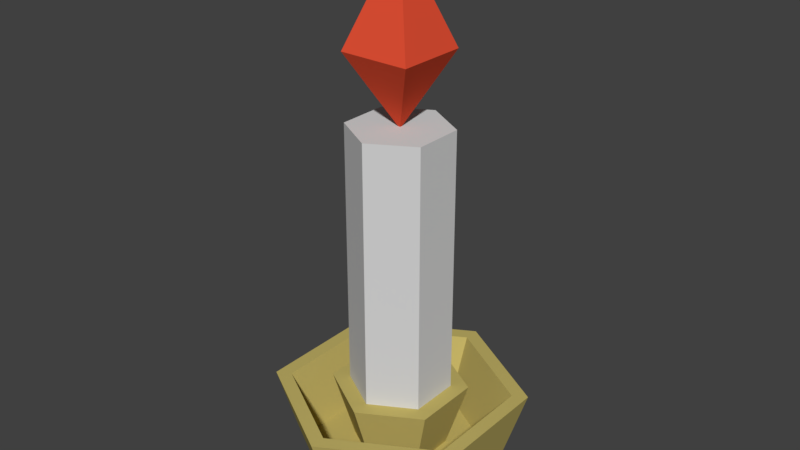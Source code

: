 # Source: Candle.blend  (saved by Blender 2.81.16; exported with 4.5.12 LTS)
import bpy
from mathutils import Matrix  # noqa: F401  (used for matrix-valued properties, if any)

bpy.ops.wm.read_factory_settings(use_empty=True)
scene = bpy.context.scene
scene.name = 'Scene'

# ---- collections
col_collection_1 = bpy.data.collections.new('Collection 1'); scene.collection.children.link(col_collection_1)

# ---- images (referenced by path relative to the original .blend; pixels are not part of the script)
import os
ASSET_DIR = os.environ.get("B2B_ASSET_DIR", "")  # directory of the original .blend (textures are referenced by path, not embedded)
HERE = os.path.dirname(os.path.abspath(__file__))  # packed textures are extracted next to this script under _unpacked/

def load_image(name, relpath, width, height, colorspace="sRGB"):
    """Load a texture the original file referenced (path relative to the .blend, or extracted next to this script)."""
    p = next((c for c in (os.path.join(HERE, relpath), os.path.join(ASSET_DIR, relpath)) if relpath and os.path.exists(c)), "")
    if p:
        img = bpy.data.images.load(p, check_existing=True)
        img.name = name
    else:  # same state as the original file: an image datablock whose file is absent (Cycles renders it pink)
        img = bpy.data.images.new(name, width, height)
        img.source = "FILE"
        img.filepath = "//" + (relpath or name)
    img.colorspace_settings.name = colorspace
    return img
img_candle_texture_png = load_image('Candle_Texture.png', '_unpacked/Candle_Texture.00526232.png', 1024, 1024, 'sRGB')

# ---- materials (node trees are filled in below, after node groups)
mat_candle = bpy.data.materials.new('Candle')
mat_candle.alpha_threshold = 0.0
mat_candle.roughness = 0.5

# ---- material node trees
mat_candle.use_nodes = True; mat_candle.node_tree.nodes.clear()
_N = mat_candle.node_tree.nodes; _L = mat_candle.node_tree.links
n0 = _N.new('ShaderNodeOutputMaterial'); n0.name = 'Material Output'; n0.location = (300, 300)
n1 = _N.new('ShaderNodeBsdfDiffuse'); n1.name = 'Diffuse BSDF'; n1.location = (10, 300)
n2 = _N.new('ShaderNodeTexImage'); n2.name = 'Image Texture'; n2.location = (-190, 352)
n2.width = 140
n2.image = img_candle_texture_png
n3 = _N.new('ShaderNodeMapping'); n3.name = 'Mapping'; n3.location = (-490, 382)
n4 = _N.new('ShaderNodeTexCoord'); n4.name = 'Texture Coordinate'; n4.location = (-690, 364)
_L.new(n1.outputs[0], n0.inputs[0])
_L.new(n2.outputs[0], n1.inputs[0])
_L.new(n3.outputs[0], n2.inputs[0])
_L.new(n4.outputs[2], n3.inputs[0])
n0.is_active_output = True

# ---- world
world_world = bpy.data.worlds.new('World'); scene.world = world_world
world_world.color = (0.05088, 0.05088, 0.05088)
world_world.use_sun_shadow = False
world_world.sun_shadow_jitter_overblur = 0.0

# ---- meshes
me_cylinder = bpy.data.meshes.new('Cylinder')
me_cylinder.from_pydata([(-4.456e-09, 0.07033, -0.003077), (-2.709e-09, 0.03355, 0.01461), (0.06091, 0.03516, -0.003077), (0.02906, 0.01678, 0.01461), (0.06091, -0.03516, -0.003077), (0.02906, -0.01678, 0.01461), (-1.06e-08, -0.07033, -0.003077), (-7.289e-09, -0.03355, 0.01461), (-0.06091, -0.03516, -0.003077), (-0.02906, -0.01678, 0.01461), (-0.06091, 0.03516, -0.003077), (-0.02906, 0.01678, 0.01461), (0.06613, 0.03818, 0.01461), (-4.336e-09, 0.07636, 0.01461), (0.06613, -0.03818, 0.01461), (-1.101e-08, -0.07636, 0.01461), (-0.06613, -0.03818, 0.01461), (-0.06613, 0.03818, 0.01461), (0.05331, 0.03078, 0.01461), (-4.154e-09, 0.06155, 0.01461), (0.05331, -0.03078, 0.01461), (-9.698e-09, -0.06155, 0.01461), (-0.05331, -0.03078, 0.01461), (-0.05331, 0.03078, 0.01461), (0.07883, 0.04551, 0.06059), (-4.045e-09, 0.09103, 0.06059), (0.07883, -0.04551, 0.06059), (-1.2e-08, -0.09103, 0.06059), (-0.07883, -0.04551, 0.06059), (-0.07883, 0.04551, 0.06059), (0.069, 0.03983, 0.06059), (-3.654e-09, 0.07967, 0.06059), (0.069, -0.03983, 0.06059), (-1.083e-08, -0.07967, 0.06059), (-0.069, -0.03983, 0.06059), (-0.069, 0.03983, 0.06059), (0.03144, 0.01815, 0.0639), (-1.707e-09, 0.03631, 0.0639), (0.03144, -0.01815, 0.0639), (-5.786e-09, -0.03631, 0.0639), (-0.03144, -0.01815, 0.0639), (-0.03144, 0.01815, 0.0639), (0.0423, 0.02442, 0.0639), (-1.275e-09, 0.04885, 0.0639), (0.0423, -0.02442, 0.0639), (-7.944e-09, -0.04885, 0.0639), (-0.0423, -0.02442, 0.0639), (-0.0423, 0.02442, 0.0639), (0.03144, 0.01815, 0.2584), (-5.191e-09, 0.03631, 0.2584), (0.03144, -0.01815, 0.2584), (-9.27e-09, -0.03631, 0.2584), (-0.03144, -0.01815, 0.2584), (-0.03144, 0.01815, 0.2584), (-0.02556, -0.02556, 0.3086), (0.02556, -0.02556, 0.3086), (-0.02556, 0.02556, 0.3086), (0.02556, 0.02556, 0.3086), (-4.456e-09, -1.782e-09, 0.2567), (-4.456e-09, -1.782e-09, 0.3795)], [], [(0, 13, 12, 2), (2, 12, 14, 4), (4, 14, 15, 6), (6, 15, 16, 8), (11, 9, 46, 47), (8, 16, 17, 10), (10, 17, 13, 0), (0, 2, 4, 6, 8, 10), (21, 22, 34, 33), (17, 16, 28, 29), (13, 17, 29, 25), (20, 21, 33, 32), (23, 19, 31, 35), (18, 20, 32, 30), (1, 3, 18, 19), (3, 5, 20, 18), (5, 7, 21, 20), (7, 9, 22, 21), (9, 11, 23, 22), (11, 1, 19, 23), (31, 30, 24, 25), (30, 32, 26, 24), (32, 33, 27, 26), (33, 34, 28, 27), (34, 35, 29, 28), (35, 31, 25, 29), (16, 15, 27, 28), (19, 18, 30, 31), (12, 13, 25, 24), (15, 14, 26, 27), (22, 23, 35, 34), (14, 12, 24, 26), (39, 38, 50, 51), (7, 5, 44, 45), (3, 1, 43, 42), (1, 11, 47, 43), (9, 7, 45, 46), (5, 3, 42, 44), (37, 36, 42, 43), (36, 38, 44, 42), (38, 39, 45, 44), (39, 40, 46, 45), (40, 41, 47, 46), (41, 37, 43, 47), (48, 49, 53, 52, 51, 50), (36, 37, 49, 48), (37, 41, 53, 49), (40, 39, 51, 52), (38, 36, 48, 50), (41, 40, 52, 53), (54, 58, 55), (55, 58, 57), (57, 58, 56), (56, 58, 54), (56, 59, 57), (57, 59, 55), (55, 59, 54), (54, 59, 56)])
_uv = me_cylinder.uv_layers.new(name='UVMap')
_uv.uv.foreach_set('vector', [0.3767, 0.7286, 0.4006, 0.7205, 0.4179, 0.8223, 0.3925, 0.8226, 0.3925, 0.8226, 0.4179, 0.8223, 0.4028, 0.925, 0.3785, 0.9172, 0.08742, 0.5215, 0.08709, 0.4964, 0.1883, 0.5116, 0.1808, 0.5355, 0.1808, 0.5355, 0.1883, 0.5116, 0.2799, 0.5573, 0.2653, 0.5778, 0.2674, 0.3327, 0.2262, 0.3354, 0.2251, 0.2829, 0.2611, 0.28, 0.2653, 0.5778, 0.2799, 0.5573, 0.353, 0.6293, 0.3328, 0.6442, 0.3328, 0.6442, 0.353, 0.6293, 0.4006, 0.7205, 0.3767, 0.7286, 0.06315, 0.6832, 0.02861, 0.5953, 0.08742, 0.5215, 0.1808, 0.5355, 0.2153, 0.6234, 0.1565, 0.6972, 0.1999, 0.3693, 0.2806, 0.3514, 0.3067, 0.4124, 0.2022, 0.4356, 0.353, 0.6293, 0.2799, 0.5573, 0.3175, 0.5044, 0.4053, 0.5903, 0.4006, 0.7205, 0.353, 0.6293, 0.4053, 0.5903, 0.4626, 0.6996, 0.1182, 0.357, 0.1999, 0.3693, 0.2022, 0.4356, 0.09643, 0.4197, 0.3494, 0.3056, 0.3971, 0.238, 0.4574, 0.2657, 0.3957, 0.3531, 0.4172, 0.1579, 0.4071, 0.07582, 0.4703, 0.05575, 0.4834, 0.1619, 0.1533, 0.2504, 0.1252, 0.2856, 0.08803, 0.28, 0.1396, 0.2154, 0.1252, 0.2856, 0.1417, 0.3276, 0.1182, 0.357, 0.08803, 0.28, 0.1417, 0.3276, 0.1862, 0.3343, 0.1999, 0.3693, 0.1182, 0.357, 0.1862, 0.3343, 0.2143, 0.2991, 0.2515, 0.3047, 0.1999, 0.3693, 0.2143, 0.2991, 0.1979, 0.2571, 0.2213, 0.2278, 0.2515, 0.3047, 0.1979, 0.2571, 0.1533, 0.2504, 0.1396, 0.2154, 0.2213, 0.2278, 0.1241, 0.2364, 0.05737, 0.3201, 0.04229, 0.3178, 0.1185, 0.2222, 0.05737, 0.3201, 0.09643, 0.4197, 0.08692, 0.4316, 0.04229, 0.3178, 0.09643, 0.4197, 0.2022, 0.4356, 0.2078, 0.4498, 0.08692, 0.4316, 0.2022, 0.4356, 0.269, 0.352, 0.284, 0.3543, 0.2078, 0.4498, 0.269, 0.352, 0.2299, 0.2524, 0.2394, 0.2405, 0.284, 0.3543, 0.2299, 0.2524, 0.1241, 0.2364, 0.1185, 0.2222, 0.2394, 0.2405, 0.2799, 0.5573, 0.1883, 0.5116, 0.2078, 0.4498, 0.3175, 0.5044, 0.3971, 0.238, 0.4172, 0.1579, 0.4834, 0.1619, 0.4574, 0.2657, 0.4179, 0.8223, 0.4006, 0.7205, 0.4626, 0.6996, 0.4834, 0.8215, 0.1883, 0.5116, 0.08709, 0.4964, 0.08692, 0.4316, 0.2078, 0.4498, 0.2806, 0.3514, 0.3494, 0.3056, 0.3957, 0.3531, 0.3067, 0.4124, 0.4028, 0.925, 0.4179, 0.8223, 0.4834, 0.8215, 0.4657, 0.9442, 0.7472, 0.1304, 0.8003, 0.1304, 0.8003, 0.4147, 0.7472, 0.4147, 0.1862, 0.3343, 0.1417, 0.3276, 0.1515, 0.261, 0.1919, 0.2798, 0.3525, 0.3115, 0.3094, 0.3251, 0.2985, 0.2728, 0.3358, 0.2617, 0.3094, 0.3251, 0.2674, 0.3327, 0.2611, 0.28, 0.2985, 0.2728, 0.2262, 0.3354, 0.1862, 0.3343, 0.1919, 0.2798, 0.2251, 0.2829, 0.3929, 0.2989, 0.3525, 0.3115, 0.3358, 0.2617, 0.3829, 0.2345, 0.2962, 0.2613, 0.3313, 0.2503, 0.3358, 0.2617, 0.2983, 0.272, 0.3313, 0.2503, 0.3673, 0.2257, 0.3829, 0.2345, 0.3358, 0.2617, 0.162, 0.2542, 0.1945, 0.2708, 0.1919, 0.2798, 0.1515, 0.261, 0.1945, 0.2708, 0.2256, 0.2722, 0.2251, 0.2822, 0.1919, 0.2798, 0.2256, 0.2722, 0.2601, 0.2687, 0.261, 0.2793, 0.2251, 0.2822, 0.2601, 0.2687, 0.2962, 0.2613, 0.2983, 0.272, 0.261, 0.2793, 0.641, 0.5067, 0.6145, 0.4607, 0.641, 0.4147, 0.6941, 0.4147, 0.7207, 0.4607, 0.6941, 0.5067, 0.8534, 0.1304, 0.9065, 0.1304, 0.9065, 0.4147, 0.8534, 0.4147, 0.9065, 0.1304, 0.9595, 0.1304, 0.9595, 0.4147, 0.9065, 0.4147, 0.6941, 0.1304, 0.7472, 0.1304, 0.7472, 0.4147, 0.6941, 0.4147, 0.8003, 0.1304, 0.8534, 0.1304, 0.8534, 0.4147, 0.8003, 0.4147, 0.641, 0.1304, 0.6941, 0.1304, 0.6941, 0.4147, 0.641, 0.4147, 0.8154, 0.9652, 0.84, 0.8761, 0.8893, 0.9544, 0.8893, 0.9544, 0.84, 0.8761, 0.9311, 0.8924, 0.9311, 0.8924, 0.84, 0.8761, 0.9134, 0.8198, 0.7575, 0.9179, 0.84, 0.8761, 0.8154, 0.9652, 0.7338, 0.7579, 0.7507, 0.873, 0.6672, 0.7919, 0.6672, 0.7919, 0.7507, 0.873, 0.6351, 0.8594, 0.6351, 0.8594, 0.7507, 0.873, 0.6506, 0.9325, 0.6506, 0.9325, 0.7507, 0.873, 0.7074, 0.9811])
_ca = me_cylinder.color_attributes.new('Col', 'BYTE_COLOR', 'CORNER')
_ca.data.foreach_set('color', [0.8469, 0.7084, 0.08022, 1.0, 0.8469, 0.7084, 0.08022, 1.0, 0.8469, 0.7084, 0.08022, 1.0, 0.8469, 0.7084, 0.08022, 1.0, 0.8469, 0.7084, 0.08022, 1.0, 0.8469, 0.7084, 0.08022, 1.0, 0.8469, 0.7084, 0.08022, 1.0, 0.8469, 0.7084, 0.08022, 1.0, 0.8469, 0.7084, 0.08022, 1.0, 0.8469, 0.7084, 0.08022, 1.0, 0.8469, 0.7084, 0.08022, 1.0, 0.8469, 0.7084, 0.08022, 1.0, 0.8469, 0.7084, 0.08022, 1.0, 0.8469, 0.7084, 0.08022, 1.0, 0.8469, 0.7084, 0.08022, 1.0, 0.8469, 0.7084, 0.08022, 1.0, 0.8469, 0.7084, 0.08022, 1.0, 0.8469, 0.7084, 0.08022, 1.0, 0.8469, 0.7084, 0.08022, 1.0, 0.8469, 0.7084, 0.08022, 1.0, 0.8469, 0.7084, 0.08022, 1.0, 0.8469, 0.7084, 0.08022, 1.0, 0.8469, 0.7084, 0.08022, 1.0, 0.8469, 0.7084, 0.08022, 1.0, 0.8469, 0.7084, 0.08022, 1.0, 0.8469, 0.7084, 0.08022, 1.0, 0.8469, 0.7084, 0.08022, 1.0, 0.8469, 0.7084, 0.08022, 1.0, 0.8469, 0.7084, 0.08022, 1.0, 0.8469, 0.7084, 0.08022, 1.0, 0.8469, 0.7084, 0.08022, 1.0, 0.8469, 0.7084, 0.08022, 1.0, 0.8469, 0.7084, 0.08022, 1.0, 0.8469, 0.7084, 0.08022, 1.0, 0.8469, 0.7084, 0.08022, 1.0, 0.8469, 0.7084, 0.08022, 1.0, 0.8469, 0.7084, 0.08022, 1.0, 0.8469, 0.7084, 0.08022, 1.0, 0.8469, 0.7084, 0.08022, 1.0, 0.8469, 0.7084, 0.08022, 1.0, 0.8469, 0.7084, 0.08022, 1.0, 0.8469, 0.7084, 0.08022, 1.0, 0.8469, 0.7084, 0.08022, 1.0, 0.8469, 0.7084, 0.08022, 1.0, 0.8469, 0.7084, 0.08022, 1.0, 0.8469, 0.7084, 0.08022, 1.0, 0.8469, 0.7084, 0.08022, 1.0, 0.8469, 0.7084, 0.08022, 1.0, 0.8469, 0.7084, 0.08022, 1.0, 0.8469, 0.7084, 0.08022, 1.0, 0.8469, 0.7084, 0.08022, 1.0, 0.8469, 0.7084, 0.08022, 1.0, 0.8469, 0.7084, 0.08022, 1.0, 0.8469, 0.7084, 0.08022, 1.0, 0.8469, 0.7084, 0.08022, 1.0, 0.8469, 0.7084, 0.08022, 1.0, 0.8469, 0.7084, 0.08022, 1.0, 0.8469, 0.7084, 0.08022, 1.0, 0.8469, 0.7084, 0.08022, 1.0, 0.8469, 0.7084, 0.08022, 1.0, 0.8469, 0.7084, 0.08022, 1.0, 0.8469, 0.7084, 0.08022, 1.0, 0.8469, 0.7084, 0.08022, 1.0, 0.8469, 0.7084, 0.08022, 1.0, 0.8469, 0.7084, 0.08022, 1.0, 0.8469, 0.7084, 0.08022, 1.0, 0.8469, 0.7084, 0.08022, 1.0, 0.8469, 0.7084, 0.08022, 1.0, 0.8469, 0.7084, 0.08022, 1.0, 0.8469, 0.7084, 0.08022, 1.0, 0.8469, 0.7084, 0.08022, 1.0, 0.8469, 0.7084, 0.08022, 1.0, 0.8469, 0.7084, 0.08022, 1.0, 0.8469, 0.7084, 0.08022, 1.0, 0.8469, 0.7084, 0.08022, 1.0, 0.8469, 0.7084, 0.08022, 1.0, 0.8469, 0.7084, 0.08022, 1.0, 0.8469, 0.7084, 0.08022, 1.0, 0.8469, 0.7084, 0.08022, 1.0, 0.8469, 0.7084, 0.08022, 1.0, 0.8469, 0.7084, 0.08022, 1.0, 0.8469, 0.7084, 0.08022, 1.0, 0.8469, 0.7084, 0.08022, 1.0, 0.8469, 0.7084, 0.08022, 1.0, 0.8469, 0.7084, 0.08022, 1.0, 0.8469, 0.7084, 0.08022, 1.0, 0.8469, 0.7084, 0.08022, 1.0, 0.8469, 0.7084, 0.08022, 1.0, 0.8469, 0.7084, 0.08022, 1.0, 0.8469, 0.7084, 0.08022, 1.0, 0.8469, 0.7084, 0.08022, 1.0, 0.8469, 0.7084, 0.08022, 1.0, 0.8469, 0.7084, 0.08022, 1.0, 0.8469, 0.7084, 0.08022, 1.0, 0.8469, 0.7084, 0.08022, 1.0, 0.8469, 0.7084, 0.08022, 1.0, 0.8469, 0.7084, 0.08022, 1.0, 0.8469, 0.7084, 0.08022, 1.0, 0.8469, 0.7084, 0.08022, 1.0, 0.8469, 0.7084, 0.08022, 1.0, 0.8469, 0.7084, 0.08022, 1.0, 0.8469, 0.7084, 0.08022, 1.0, 0.8469, 0.7084, 0.08022, 1.0, 0.8469, 0.7084, 0.08022, 1.0, 0.8469, 0.7084, 0.08022, 1.0, 0.8469, 0.7084, 0.08022, 1.0, 0.8469, 0.7084, 0.08022, 1.0, 0.8469, 0.7084, 0.08022, 1.0, 0.8469, 0.7084, 0.08022, 1.0, 0.8469, 0.7084, 0.08022, 1.0, 0.8469, 0.7084, 0.08022, 1.0, 0.8469, 0.7084, 0.08022, 1.0, 0.8469, 0.7084, 0.08022, 1.0, 0.8469, 0.7084, 0.08022, 1.0, 0.8469, 0.7084, 0.08022, 1.0, 0.8469, 0.7084, 0.08022, 1.0, 0.8469, 0.7084, 0.08022, 1.0, 0.8469, 0.7084, 0.08022, 1.0, 0.8469, 0.7084, 0.08022, 1.0, 0.8469, 0.7084, 0.08022, 1.0, 0.8469, 0.7084, 0.08022, 1.0, 0.8469, 0.7084, 0.08022, 1.0, 0.8469, 0.7084, 0.08022, 1.0, 0.8469, 0.7084, 0.08022, 1.0, 0.8469, 0.7084, 0.08022, 1.0, 0.8469, 0.7084, 0.08022, 1.0, 0.8469, 0.7084, 0.08022, 1.0, 0.8469, 0.7084, 0.08022, 1.0, 0.8469, 0.7084, 0.08022, 1.0, 0.8469, 0.7084, 0.08022, 1.0, 0.8469, 0.7758, 0.7231, 1.0, 0.8469, 0.7758, 0.7231, 1.0, 0.8469, 0.7758, 0.7231, 1.0, 0.8469, 0.7758, 0.7231, 1.0, 0.8469, 0.7084, 0.08022, 1.0, 0.8469, 0.7084, 0.08022, 1.0, 0.8469, 0.7084, 0.08022, 1.0, 0.8469, 0.7084, 0.08022, 1.0, 0.8469, 0.7084, 0.08022, 1.0, 0.8469, 0.7084, 0.08022, 1.0, 0.8469, 0.7084, 0.08022, 1.0, 0.8469, 0.7084, 0.08022, 1.0, 0.8469, 0.7084, 0.08022, 1.0, 0.8469, 0.7084, 0.08022, 1.0, 0.8469, 0.7084, 0.08022, 1.0, 0.8469, 0.7084, 0.08022, 1.0, 0.8469, 0.7084, 0.08022, 1.0, 0.8469, 0.7084, 0.08022, 1.0, 0.8469, 0.7084, 0.08022, 1.0, 0.8469, 0.7084, 0.08022, 1.0, 0.8469, 0.7084, 0.08022, 1.0, 0.8469, 0.7084, 0.08022, 1.0, 0.8469, 0.7084, 0.08022, 1.0, 0.8469, 0.7084, 0.08022, 1.0, 0.8469, 0.7084, 0.08022, 1.0, 0.8469, 0.7084, 0.08022, 1.0, 0.8469, 0.7084, 0.08022, 1.0, 0.8469, 0.7084, 0.08022, 1.0, 0.8469, 0.7084, 0.08022, 1.0, 0.8469, 0.7084, 0.08022, 1.0, 0.8469, 0.7084, 0.08022, 1.0, 0.8469, 0.7084, 0.08022, 1.0, 0.8469, 0.7084, 0.08022, 1.0, 0.8469, 0.7084, 0.08022, 1.0, 0.8469, 0.7084, 0.08022, 1.0, 0.8469, 0.7084, 0.08022, 1.0, 0.8469, 0.7084, 0.08022, 1.0, 0.8469, 0.7084, 0.08022, 1.0, 0.8469, 0.7084, 0.08022, 1.0, 0.8469, 0.7084, 0.08022, 1.0, 0.8469, 0.7084, 0.08022, 1.0, 0.8469, 0.7084, 0.08022, 1.0, 0.8469, 0.7084, 0.08022, 1.0, 0.8469, 0.7084, 0.08022, 1.0, 0.8469, 0.7084, 0.08022, 1.0, 0.8469, 0.7084, 0.08022, 1.0, 0.8469, 0.7084, 0.08022, 1.0, 0.8469, 0.7084, 0.08022, 1.0, 0.8469, 0.7758, 0.7231, 1.0, 0.8469, 0.7758, 0.7231, 1.0, 0.8469, 0.7758, 0.7231, 1.0, 0.8469, 0.7758, 0.7231, 1.0, 0.8469, 0.7758, 0.7231, 1.0, 0.8469, 0.7758, 0.7231, 1.0, 0.8469, 0.7758, 0.7231, 1.0, 0.8469, 0.7758, 0.7231, 1.0, 0.8469, 0.7758, 0.7231, 1.0, 0.8469, 0.7758, 0.7231, 1.0, 0.8469, 0.7758, 0.7231, 1.0, 0.8469, 0.7758, 0.7231, 1.0, 0.8469, 0.7758, 0.7231, 1.0, 0.8469, 0.7758, 0.7231, 1.0, 0.8469, 0.7758, 0.7231, 1.0, 0.8469, 0.7758, 0.7231, 1.0, 0.8469, 0.7758, 0.7231, 1.0, 0.8469, 0.7758, 0.7231, 1.0, 0.8469, 0.7758, 0.7231, 1.0, 0.8469, 0.7758, 0.7231, 1.0, 0.8469, 0.7758, 0.7231, 1.0, 0.8469, 0.7758, 0.7231, 1.0, 0.8469, 0.7758, 0.7231, 1.0, 0.8469, 0.7758, 0.7231, 1.0, 0.8469, 0.7758, 0.7231, 1.0, 0.8469, 0.7758, 0.7231, 1.0, 0.8469, 0.06663, 0.05448, 1.0, 0.8469, 0.06663, 0.05448, 1.0, 0.8469, 0.06663, 0.05448, 1.0, 0.8469, 0.06663, 0.05448, 1.0, 0.8469, 0.06663, 0.05448, 1.0, 0.8469, 0.06663, 0.05448, 1.0, 0.8469, 0.06663, 0.05448, 1.0, 0.8469, 0.06663, 0.05448, 1.0, 0.8469, 0.06663, 0.05448, 1.0, 0.8469, 0.06663, 0.05448, 1.0, 0.8469, 0.06663, 0.05448, 1.0, 0.8469, 0.06663, 0.05448, 1.0, 0.8469, 0.06663, 0.05448, 1.0, 0.8469, 0.06663, 0.05448, 1.0, 0.8469, 0.06663, 0.05448, 1.0, 0.8469, 0.06663, 0.05448, 1.0, 0.8469, 0.06663, 0.05448, 1.0, 0.8469, 0.06663, 0.05448, 1.0, 0.8469, 0.06663, 0.05448, 1.0, 0.8469, 0.06663, 0.05448, 1.0, 0.8469, 0.06663, 0.05448, 1.0, 0.8469, 0.06663, 0.05448, 1.0, 0.8469, 0.06663, 0.05448, 1.0, 0.8469, 0.06663, 0.05448, 1.0])
me_cylinder.materials.append(mat_candle)
me_cylinder.use_remesh_preserve_volume = False
me_cylinder.use_remesh_preserve_attributes = False
me_cylinder.use_mirror_vertex_groups = False
me_cylinder.use_paint_bone_selection = False
me_cylinder.use_paint_mask = True
me_cylinder.update()

# ---- objects
ob_cylinder = bpy.data.objects.new('Cylinder', me_cylinder)

# ---- transforms, parenting, visibility, modifiers, constraints
ob_cylinder.location = (0.0, 0.0, 0.0)
ob_cylinder.lineart.crease_threshold = 0.0

# ---- collection membership
col_collection_1.objects.link(ob_cylinder)

# ---- scene / render settings (as saved in the file)
scene.frame_start = 1; scene.frame_end = 250; scene.frame_set(1)
scene.render.engine = 'CYCLES'
scene.render.resolution_percentage = 50
scene.render.dither_intensity = 0.0
scene.cycles.use_denoising = False
scene.cycles.samples = 128
scene.cycles.sampling_pattern = 'TABULATED_SOBOL'
scene.cycles.use_adaptive_sampling = False
scene.cycles.use_light_tree = False
scene.view_settings.view_transform = 'Standard'
bpy.context.view_layer.update()

# ---- added for rendering (the .blend has no active camera and no usable light): camera, sun
cam_auto = bpy.data.cameras.new('AutoCamera')
cam_auto.lens = 50.0
cam_auto.sensor_width = 36.0
cam_auto.clip_end = 1000.0
ob_auto_camera = bpy.data.objects.new('AutoCamera', cam_auto)
scene.collection.objects.link(ob_auto_camera)
ob_auto_camera.location = (0.418306, -0.501967, 0.522881)
ob_auto_camera.rotation_euler = (1.09748, -7.21219e-08, 0.694738)
scene.camera = ob_auto_camera
light_auto_sun = bpy.data.lights.new('AutoSun', 'SUN')
light_auto_sun.energy = 3.0
light_auto_sun.angle = 0.0523599
ob_auto_sun = bpy.data.objects.new('AutoSun', light_auto_sun)
scene.collection.objects.link(ob_auto_sun)
ob_auto_sun.rotation_euler = (0.872665, 0.174533, 0.523599)
bpy.context.view_layer.update()
